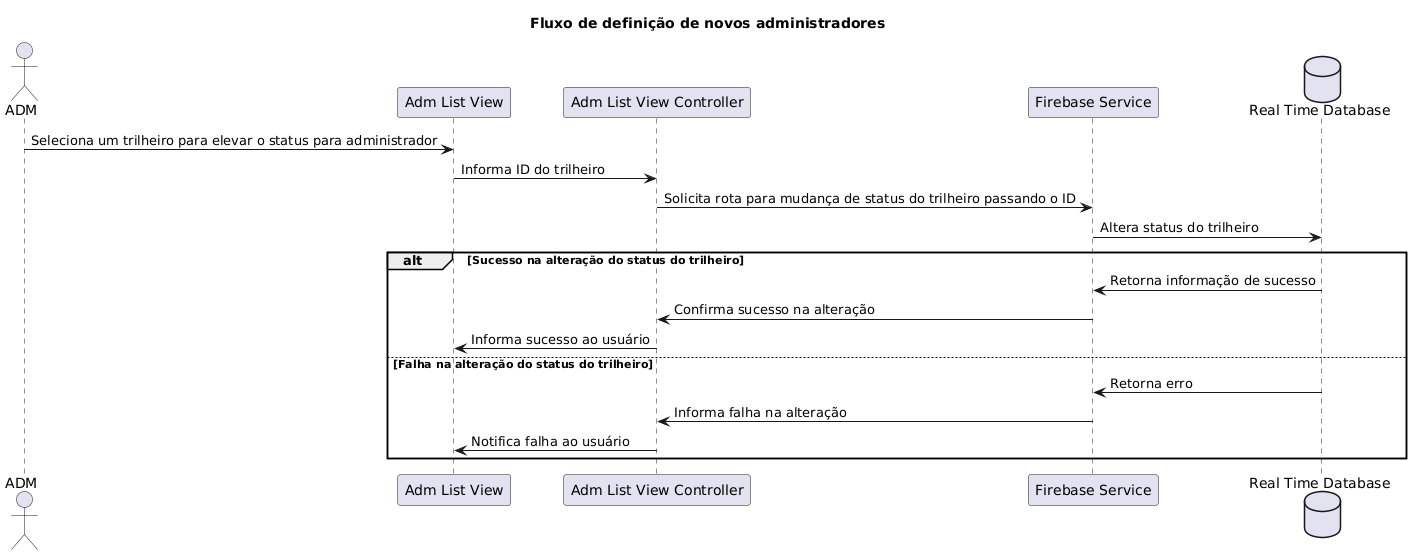

The diagram above was rendered by PlantUML. Its source (embedded in the PNG):
@startuml
title Fluxo de definição de novos administradores

actor ADM as adm

participant "Adm List View" as admListView
participant "Adm List View Controller" as admListViewController
participant "Firebase Service" as firebase
database "Real Time Database" as realTimeDatabase

adm -> admListView : Seleciona um trilheiro para elevar o status para administrador
admListView -> admListViewController : Informa ID do trilheiro
admListViewController -> firebase : Solicita rota para mudança de status do trilheiro passando o ID
firebase -> realTimeDatabase : Altera status do trilheiro

alt Sucesso na alteração do status do trilheiro
  realTimeDatabase -> firebase : Retorna informação de sucesso
  firebase -> admListViewController : Confirma sucesso na alteração
  admListViewController -> admListView : Informa sucesso ao usuário
else Falha na alteração do status do trilheiro
  realTimeDatabase -> firebase : Retorna erro
  firebase -> admListViewController : Informa falha na alteração
  admListViewController -> admListView : Notifica falha ao usuário
end
@enduml